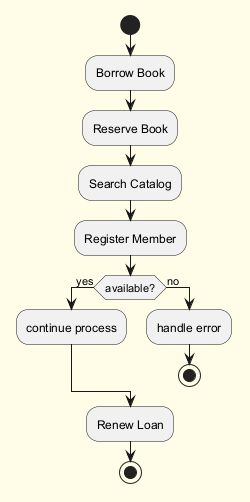

The diagram above was rendered by PlantUML. Its source (embedded in the PNG):
@startuml
skinparam backgroundColor #FFFDE7
skinparam classBackgroundColor #FFF9C4
skinparam classBorderColor #F57F17
start
:Borrow Book;
:Reserve Book;
:Search Catalog;
:Register Member;
if (available?) then (yes)
:continue process;
else (no)
:handle error;
stop
endif
:Renew Loan;
stop
@enduml